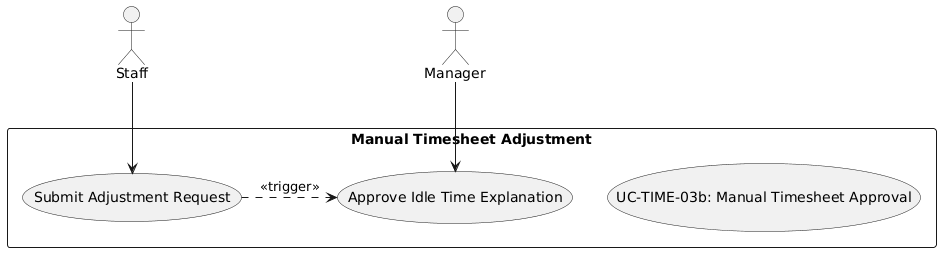

The diagram above was rendered by PlantUML. Its source (embedded in the PNG):
@startuml
skinparam actorStyle stickman
actor "Staff" as Employee
actor "Manager" as Mgr

rectangle "Manual Timesheet Adjustment" {
  usecase "UC-TIME-03b: Manual Timesheet Approval" as UC
  usecase "Submit Adjustment Request" as UC_Sub
  usecase "Approve Idle Time Explanation" as UC_App
}

Employee --> UC_Sub
Mgr --> UC_App
UC_Sub .> UC_App : <<trigger>>
@enduml